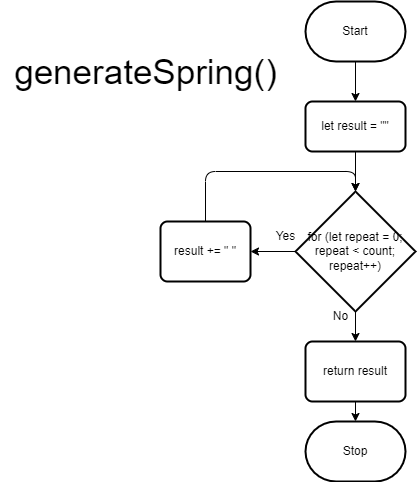

The diagram above was exported from draw.io. Its source (the exported page's mxGraphModel, read from the mxfile embedded in the PNG):
<mxGraphModel dx="2606" dy="1060" grid="1" gridSize="10" guides="1" tooltips="1" connect="1" arrows="1" fold="1" page="1" pageScale="1" pageWidth="850" pageHeight="1100" math="0" shadow="0">
  <root>
    <mxCell id="0" />
    <mxCell id="1" parent="0" />
    <mxCell id="2" value="Stop" style="strokeWidth=2;html=1;shape=mxgraph.flowchart.terminator;whiteSpace=wrap;" vertex="1" parent="1">
      <mxGeometry x="375" y="680" width="100" height="60" as="geometry" />
    </mxCell>
    <mxCell id="6" style="edgeStyle=none;html=1;exitX=0.5;exitY=1;exitDx=0;exitDy=0;exitPerimeter=0;entryX=0.5;entryY=0;entryDx=0;entryDy=0;" edge="1" parent="1" source="3" target="4">
      <mxGeometry relative="1" as="geometry" />
    </mxCell>
    <mxCell id="3" value="Start" style="strokeWidth=2;html=1;shape=mxgraph.flowchart.terminator;whiteSpace=wrap;" vertex="1" parent="1">
      <mxGeometry x="375" y="260" width="100" height="60" as="geometry" />
    </mxCell>
    <mxCell id="7" style="edgeStyle=none;html=1;exitX=0.5;exitY=1;exitDx=0;exitDy=0;entryX=0.5;entryY=0;entryDx=0;entryDy=0;entryPerimeter=0;" edge="1" parent="1" source="4" target="5">
      <mxGeometry relative="1" as="geometry" />
    </mxCell>
    <mxCell id="4" value="let result = &quot;&quot;" style="rounded=1;whiteSpace=wrap;html=1;absoluteArcSize=1;arcSize=14;strokeWidth=2;" vertex="1" parent="1">
      <mxGeometry x="375" y="360" width="100" height="50" as="geometry" />
    </mxCell>
    <mxCell id="10" style="edgeStyle=none;html=1;exitX=0;exitY=0.5;exitDx=0;exitDy=0;exitPerimeter=0;entryX=1;entryY=0.5;entryDx=0;entryDy=0;" edge="1" parent="1" source="5" target="8">
      <mxGeometry relative="1" as="geometry" />
    </mxCell>
    <mxCell id="13" style="edgeStyle=none;html=1;exitX=0.5;exitY=1;exitDx=0;exitDy=0;exitPerimeter=0;entryX=0.5;entryY=0;entryDx=0;entryDy=0;" edge="1" parent="1" source="5" target="9">
      <mxGeometry relative="1" as="geometry" />
    </mxCell>
    <mxCell id="5" value="for (let repeat = 0; repeat &amp;lt; count; repeat++)" style="strokeWidth=2;html=1;shape=mxgraph.flowchart.decision;whiteSpace=wrap;" vertex="1" parent="1">
      <mxGeometry x="365" y="450" width="120" height="120" as="geometry" />
    </mxCell>
    <mxCell id="11" style="edgeStyle=none;html=1;exitX=0.5;exitY=0;exitDx=0;exitDy=0;entryX=0.5;entryY=0;entryDx=0;entryDy=0;entryPerimeter=0;" edge="1" parent="1" source="8" target="5">
      <mxGeometry relative="1" as="geometry">
        <Array as="points">
          <mxPoint x="275" y="430" />
          <mxPoint x="425" y="430" />
        </Array>
      </mxGeometry>
    </mxCell>
    <mxCell id="8" value="result += &quot; &quot;" style="rounded=1;whiteSpace=wrap;html=1;absoluteArcSize=1;arcSize=14;strokeWidth=2;" vertex="1" parent="1">
      <mxGeometry x="230" y="480" width="90" height="60" as="geometry" />
    </mxCell>
    <mxCell id="15" style="edgeStyle=none;html=1;exitX=0.5;exitY=1;exitDx=0;exitDy=0;entryX=0.5;entryY=0;entryDx=0;entryDy=0;entryPerimeter=0;" edge="1" parent="1" source="9" target="2">
      <mxGeometry relative="1" as="geometry" />
    </mxCell>
    <mxCell id="9" value="return result" style="rounded=1;whiteSpace=wrap;html=1;absoluteArcSize=1;arcSize=14;strokeWidth=2;" vertex="1" parent="1">
      <mxGeometry x="375" y="600" width="100" height="60" as="geometry" />
    </mxCell>
    <mxCell id="12" value="Yes" style="text;html=1;align=center;verticalAlign=middle;resizable=0;points=[];autosize=1;strokeColor=none;fillColor=none;" vertex="1" parent="1">
      <mxGeometry x="335" y="480" width="40" height="30" as="geometry" />
    </mxCell>
    <mxCell id="14" value="No" style="text;html=1;align=center;verticalAlign=middle;resizable=0;points=[];autosize=1;strokeColor=none;fillColor=none;" vertex="1" parent="1">
      <mxGeometry x="390" y="560" width="40" height="30" as="geometry" />
    </mxCell>
    <mxCell id="16" value="&lt;font style=&quot;font-size: 35px;&quot;&gt;generateSpring()&lt;/font&gt;" style="text;html=1;align=center;verticalAlign=middle;resizable=0;points=[];autosize=1;strokeColor=none;fillColor=none;" vertex="1" parent="1">
      <mxGeometry x="70" y="300" width="290" height="60" as="geometry" />
    </mxCell>
  </root>
</mxGraphModel>